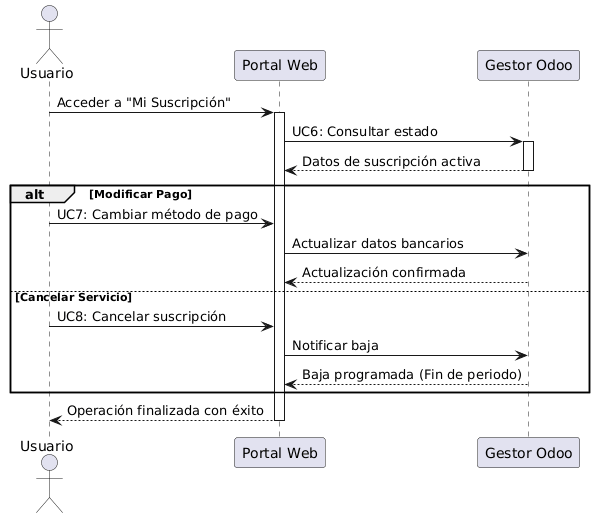

The diagram above was rendered by PlantUML. Its source (embedded in the PNG):
@startuml
actor Usuario
participant Portal as "Portal Web"
participant Odoo as "Gestor Odoo"

Usuario -> Portal : Acceder a "Mi Suscripción"
activate Portal
Portal -> Odoo : UC6: Consultar estado
activate Odoo
Odoo --> Portal : Datos de suscripción activa
deactivate Odoo

alt Modificar Pago
    Usuario -> Portal : UC7: Cambiar método de pago
    Portal -> Odoo : Actualizar datos bancarios
    Odoo --> Portal : Actualización confirmada
else Cancelar Servicio
    Usuario -> Portal : UC8: Cancelar suscripción
    Portal -> Odoo : Notificar baja
    Odoo --> Portal : Baja programada (Fin de periodo)
end

Portal --> Usuario : Operación finalizada con éxito
deactivate Portal
@enduml